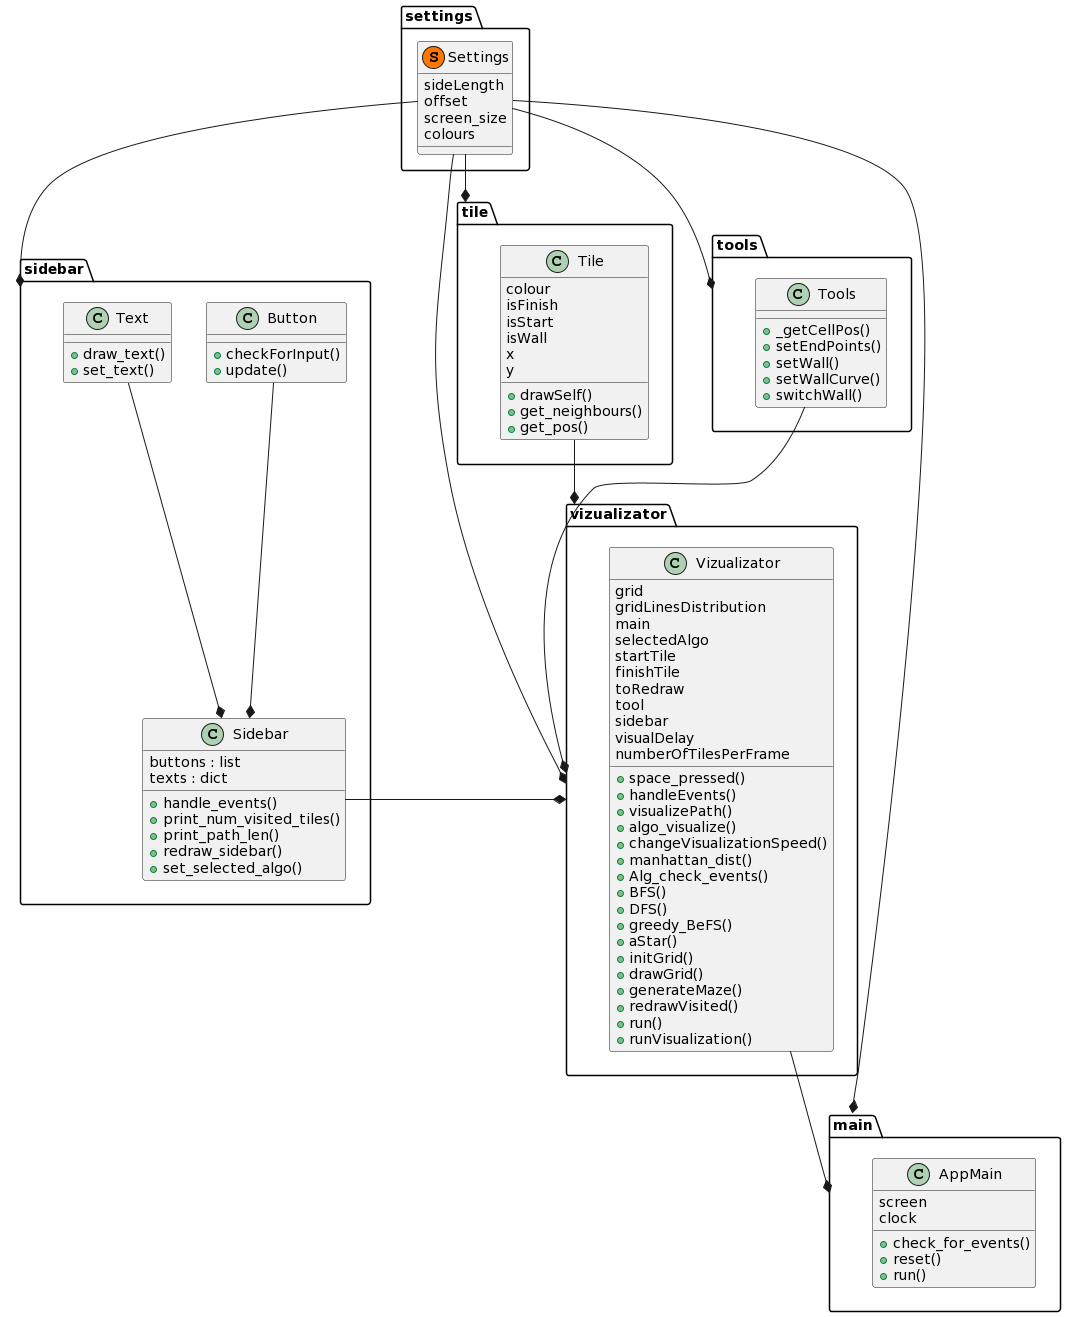

The diagram above was rendered by PlantUML. Its source (embedded in the PNG):
@startuml
set separator .

class settings.Settings << (S,#FF7700)>> {
sideLength
offset
screen_size
colours
}


class "AppMain" as main.AppMain {
  screen
  clock
  +check_for_events()
  +reset()
  +run()
}
class "Button" as sidebar.Button {
  +checkForInput()
  +update()
}

class "Text" as sidebar.Text {
  +draw_text()
  +set_text()
}

class "Sidebar" as sidebar.Sidebar {
  buttons : list
  texts : dict
  +handle_events()
  +print_num_visited_tiles()
  +print_path_len()
  +redraw_sidebar()
  +set_selected_algo()
}

class "Tile" as tile.Tile {
  colour
  isFinish
  isStart
  isWall
  x
  y
  +drawSelf()
  +get_neighbours()
  +get_pos()
}
class "Tools" as tools.Tools {
  +_getCellPos()
  +setEndPoints()
  +setWall()
  +setWallCurve()
  +switchWall()
}
class "Vizualizator" as vizualizator.Vizualizator {
  
  grid
  gridLinesDistribution
  main
  selectedAlgo
  startTile
  finishTile  
  toRedraw 
  tool
  sidebar
  visualDelay
  numberOfTilesPerFrame
  
  +space_pressed()
  +handleEvents()

  
  +visualizePath()
  +algo_visualize()
  +changeVisualizationSpeed()
  +manhattan_dist()
  +Alg_check_events()
  +BFS()
  +DFS()
  +greedy_BeFS()
  +aStar()

  
  +initGrid()
  +drawGrid()
  +generateMaze()
  +redrawVisited()
  +run()
  +runVisualization()
}
sidebar.Button --* sidebar.Sidebar
sidebar.Text --* sidebar.Sidebar
sidebar.Sidebar -right-* vizualizator
vizualizator.Vizualizator --* main
settings.Settings --* main
settings.Settings --* tools
settings.Settings --* tile
settings.Settings --* sidebar
settings.Settings --* vizualizator
tile.Tile --* vizualizator
tools.Tools --* vizualizator
@enduml